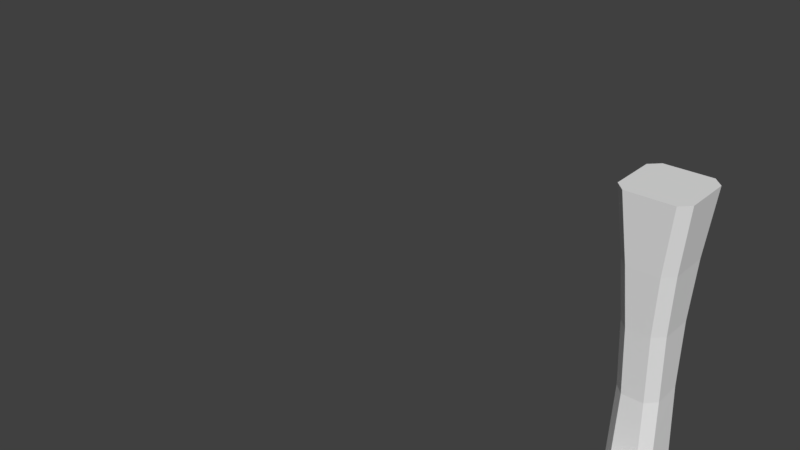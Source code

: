 # Source: catpaw.blend  (saved by Blender 2.79.0; exported with 4.5.12 LTS)
import bpy
from mathutils import Matrix  # noqa: F401  (used for matrix-valued properties, if any)

bpy.ops.wm.read_factory_settings(use_empty=True)
scene = bpy.context.scene
scene.name = 'Scene'

# ---- collections
col_collection_1 = bpy.data.collections.new('Collection 1'); scene.collection.children.link(col_collection_1)

# ---- materials (node trees are filled in below, after node groups)
mat_material = bpy.data.materials.new('Material')
mat_material.alpha_threshold = 0.0
mat_material.roughness = 0.5
mat_material.line_color = (0.0, 0.0, 0.0, 1.0)

# ---- material node trees

# ---- world
world_world = bpy.data.worlds.new('World'); scene.world = world_world
world_world.color = (0.05088, 0.05088, 0.05088)
world_world.use_sun_shadow = False
world_world.sun_shadow_jitter_overblur = 0.0
world_world.cycles.sampling_method = 'MANUAL'

# ---- meshes
me_plane = bpy.data.meshes.new('Plane')
me_plane.from_pydata([(-0.8171, -0.8856, -10.32), (0.8171, -0.8856, -10.32), (-1.118, -0.7935, 0.0), (-0.7927, -1.118, -3.725e-09), (0.7927, -1.118, 0.0), (1.118, -0.7935, 1.863e-09), (-0.7927, 1.118, 0.0), (-1.118, 0.7938, 1.863e-09), (1.118, 0.7938, 0.0), (0.7927, 1.118, 0.0), (-0.866, -0.677, -2.256), (-0.5405, -1.002, -2.256), (0.5405, -1.002, -2.256), (0.866, -0.677, -2.256), (-0.5405, 1.002, -2.256), (-0.866, 0.6773, -2.256), (0.866, 0.6773, -2.256), (0.5405, 1.002, -2.256), (-0.7262, -0.5476, -4.287), (-0.4007, -0.8726, -4.281), (0.4007, -0.8726, -4.281), (0.7262, -0.5476, -4.287), (-0.4007, 0.9384, -4.314), (-0.7262, 0.6142, -4.308), (0.7262, 0.6142, -4.308), (0.4007, 0.9384, -4.314), (-0.694, -0.4295, -6.579), (-0.3686, -0.7539, -6.585), (0.3686, -0.7539, -6.585), (0.694, -0.4295, -6.579), (-0.3686, 0.8856, -6.553), (-0.694, 0.5611, -6.559), (0.694, 0.5611, -6.559), (0.3686, 0.8856, -6.553), (-0.7707, -0.576, -9.22), (-0.4343, -0.8856, -8.96), (0.4343, -0.8856, -8.96), (0.7707, -0.576, -9.22), (-0.4343, 0.8856, -8.96), (-0.7597, 0.5611, -8.96), (0.7597, 0.5611, -8.96), (0.4343, 0.8856, -8.96), (-0.4343, -2.647, -9.372), (-0.7805, -2.879, -9.703), (0.7805, -2.879, -9.703), (0.4343, -2.647, -9.372), (0.3846, -0.8132, -5.433), (0.7101, -0.4886, -5.433), (0.3847, 0.912, -5.433), (0.7101, 0.5877, -5.433), (-0.3847, 0.912, -5.433), (-0.7101, 0.5877, -5.433), (-0.3846, -0.8132, -5.433), (-0.7101, -0.4886, -5.433), (-0.4706, 0.97, -3.285), (-0.7961, 0.6458, -3.282), (0.4706, 0.97, -3.285), (0.7961, 0.6458, -3.282), (0.4706, -0.9371, -3.269), (0.7961, -0.6123, -3.271), (-0.4706, -0.9371, -3.269), (-0.7961, -0.6123, -3.271), (-0.6666, 1.06, -1.128), (-0.9921, 0.7355, -1.128), (0.6666, 1.06, -1.128), (0.9921, 0.7355, -1.128), (0.6666, -1.06, -1.128), (0.9921, -0.7353, -1.128), (-0.6666, -1.06, -1.128), (-0.9921, -0.7353, -1.128), (0.7269, 0.5611, -7.76), (0.4014, 0.8856, -7.756), (-0.7269, 0.5611, -7.76), (-0.4014, 0.8856, -7.756), (-0.7323, -0.5028, -7.9), (-0.4014, -0.8197, -7.773), (0.7323, -0.5028, -7.9), (0.4014, -0.8197, -7.773), (-0.8171, -2.285, -10.32), (-0.8171, -1.395, -10.32), (0.8171, -1.395, -10.32), (0.8171, -2.285, -10.32), (-0.7734, -1.167, -9.358), (-0.7777, -2.109, -9.578), (-0.4343, -2.211, -9.21), (-0.4343, -1.269, -8.99), (0.7777, -2.109, -9.578), (0.7734, -1.167, -9.358), (0.4343, -1.269, -8.99), (0.4343, -2.211, -9.21), (-0.8171, -2.529, -10.32), (-0.7907, -2.905, -9.873), (0.7907, -2.905, -9.873), (0.8171, -2.529, -10.32), (-0.7984, 0.5611, -9.881), (-0.8171, -0.06627, -10.32), (-0.308, 0.4413, -10.32), (-0.473, 0.8856, -9.881), (0.308, 0.4413, -10.32), (0.473, 0.8856, -9.881), (0.8171, -0.06627, -10.32), (0.7984, 0.5611, -9.881), (-0.8039, -2.811, -10.15), (0.8039, -2.811, -10.15), (0.8077, 0.3703, -10.16), (0.3905, 0.7863, -10.16), (-0.3905, 0.7863, -10.16), (-0.8077, 0.3703, -10.16)], [], [(68, 11, 12, 66), (53, 51, 31, 26), (55, 23, 18, 61), (67, 13, 16, 65), (64, 17, 14, 62), (2, 3, 4, 5, 8, 9, 6, 7), (50, 48, 33, 30), (59, 21, 24, 57), (56, 25, 22, 54), (60, 19, 20, 58), (0, 95, 96, 98, 100, 1), (46, 52, 27, 28), (74, 72, 39, 34), (49, 47, 29, 32), (70, 76, 37, 40), (73, 71, 41, 38), (77, 75, 35, 36), (44, 45, 42, 43), (83, 43, 42, 84), (0, 1, 80, 79), (38, 41, 99, 97), (87, 37, 36, 88), (99, 41, 40, 101), (34, 0, 79, 82), (62, 14, 15, 63), (64, 9, 8, 65), (66, 12, 13, 67), (68, 3, 2, 69), (54, 22, 23, 55), (56, 17, 16, 57), (58, 20, 21, 59), (60, 11, 10, 61), (46, 28, 29, 47), (48, 25, 24, 49), (50, 30, 31, 51), (52, 19, 18, 53), (70, 40, 41, 71), (72, 31, 30, 73), (74, 34, 35, 75), (76, 29, 28, 77), (40, 37, 1, 100, 104, 101), (34, 39, 94, 107, 95, 0), (34, 82, 85, 35), (44, 86, 89, 45), (63, 15, 10, 69), (27, 52, 53, 26), (22, 50, 51, 23), (33, 48, 49, 32), (20, 46, 47, 21), (24, 21, 47, 49), (20, 19, 52, 46), (22, 25, 48, 50), (18, 23, 51, 53), (19, 60, 61, 18), (12, 58, 59, 13), (25, 56, 57, 24), (14, 54, 55, 15), (11, 60, 58, 12), (17, 56, 54, 14), (13, 59, 57, 16), (15, 55, 61, 10), (7, 63, 69, 2), (11, 68, 69, 10), (4, 66, 67, 5), (17, 64, 65, 16), (6, 62, 63, 7), (9, 64, 62, 6), (5, 67, 65, 8), (3, 68, 66, 4), (37, 76, 77, 36), (26, 74, 75, 27), (39, 72, 73, 38), (32, 70, 71, 33), (28, 27, 75, 77), (30, 33, 71, 73), (32, 29, 76, 70), (26, 31, 72, 74), (36, 35, 85, 88), (1, 37, 87, 80), (89, 84, 42, 45), (78, 81, 93, 90), (38, 97, 94, 39), (87, 88, 89, 86), (83, 84, 85, 82), (81, 78, 79, 80), (84, 89, 88, 85), (78, 83, 82, 79), (86, 81, 80, 87), (81, 86, 44, 92, 103, 93), (83, 78, 90, 102, 91, 43), (102, 103, 92, 91), (104, 105, 99, 101), (106, 107, 94, 97), (105, 106, 97, 99), (92, 44, 43, 91), (90, 93, 103, 102), (98, 96, 106, 105), (96, 95, 107, 106), (100, 98, 105, 104)])
me_plane.materials.append(mat_material)
me_plane.use_remesh_preserve_volume = False
me_plane.use_remesh_preserve_attributes = False
me_plane.use_mirror_vertex_groups = False
me_plane.update()
arm_armature_001 = bpy.data.armatures.new('Armature.001')  # bones are not reproduced

# ---- objects
ob_armature = bpy.data.objects.new('Armature', arm_armature_001)
ob_plane = bpy.data.objects.new('Plane', me_plane)

# ---- transforms, parenting, visibility, modifiers, constraints
ob_armature.location = (0.0, 0.0, 0.0)
ob_armature.show_in_front = True
ob_armature.lineart.crease_threshold = 0.0
ob_plane.parent = ob_armature
ob_plane.location = (0.0, 0.0, 0.0)
ob_plane.lineart.crease_threshold = 0.0
_vg = ob_plane.vertex_groups.new(name='Bone')
for _i, _w in zip([2, 3, 4, 5, 6, 7, 8, 9, 10, 11, 12, 13, 14, 15, 16, 17, 54, 55, 56, 57, 58, 59, 60, 61, 62, 63, 64, 65, 66, 67, 68, 69], [0.9461, 0.9497, 0.9447, 0.9479, 0.9446, 0.9479, 0.946, 0.9496, 0.1522, 0.1544, 0.1521, 0.1518, 0.1512, 0.1517, 0.151, 0.1535, 0.005548, 0.005106, 0.006559, 0.004921, 0.006012, 0.004767, 0.006959, 0.00476, 0.8358, 0.8362, 0.8342, 0.8364, 0.836, 0.8362, 0.8344, 0.8366]): _vg.add([_i], _w, 'REPLACE')
_vg = ob_plane.vertex_groups.new(name='Bone.001')
for _i, _w in zip([2, 3, 4, 5, 6, 7, 8, 9, 10, 11, 12, 13, 14, 15, 16, 17, 54, 55, 56, 57, 58, 59, 60, 61, 62, 63, 64, 65, 66, 67, 68, 69], [0.03788, 0.03196, 0.04024, 0.03495, 0.04036, 0.03502, 0.03809, 0.03216, 0.6913, 0.6867, 0.6917, 0.6921, 0.6933, 0.6928, 0.6942, 0.6887, 0.1269, 0.1258, 0.1279, 0.1255, 0.1272, 0.1247, 0.1277, 0.124, 0.134, 0.1337, 0.1352, 0.1336, 0.1338, 0.1336, 0.1348, 0.1332]): _vg.add([_i], _w, 'REPLACE')
_vg = ob_plane.vertex_groups.new(name='Bone.002')
for _i, _w in zip([10, 11, 12, 13, 14, 15, 16, 17, 18, 19, 20, 21, 22, 23, 24, 25, 54, 55, 56, 57, 58, 59, 60, 61], [0.1219, 0.1269, 0.1251, 0.1218, 0.06021, 0.0913, 0.09184, 0.061, 0.0652, 0.09447, 0.09351, 0.06626, 0.02006, 0.06819, 0.07359, 0.04314, 0.2123, 0.5513, 0.2186, 0.555, 0.6873, 0.6781, 0.6851, 0.6799]): _vg.add([_i], _w, 'REPLACE')
_vg = ob_plane.vertex_groups.new(name='Bone.003')
for _i, _w in zip([14, 15, 16, 17, 18, 19, 20, 21, 22, 23, 24, 25, 46, 47, 48, 49, 50, 51, 52, 53, 54, 55, 56, 57, 58, 59, 60, 61], [0.0855, 0.05489, 0.05564, 0.08897, 0.4901, 0.6491, 0.6545, 0.4947, 0.5506, 0.6751, 0.7203, 0.7271, 0.06594, 0.03295, 0.06476, 0.08057, 0.0555, 0.07435, 0.06501, 0.03219, 0.5754, 0.247, 0.5852, 0.2552, 0.1102, 0.1084, 0.1103, 0.1065]): _vg.add([_i], _w, 'REPLACE')
_vg = ob_plane.vertex_groups.new(name='Bone.004')
for _i, _w in zip([18, 19, 20, 21, 22, 23, 24, 25, 26, 27, 28, 29, 30, 31, 32, 33, 46, 47, 48, 49, 50, 51, 52, 53, 54, 55, 56, 58, 59, 60, 61], [0.3933, 0.2019, 0.1985, 0.3857, 0.335, 0.1518, 0.09299, 0.1197, 0.005623, 0.02424, 0.02324, 0.005067, 0.03339, 0.005401, 0.004026, 0.0317, 0.6828, 0.4809, 0.3635, 0.1683, 0.3744, 0.1758, 0.6854, 0.4807, 0.04119, 0.02132, 0.001498, 0.03262, 0.05453, 0.03474, 0.05551]): _vg.add([_i], _w, 'REPLACE')
_vg = ob_plane.vertex_groups.new(name='Bone.005')
for _i, _w in zip([18, 19, 20, 21, 22, 23, 24, 25, 26, 27, 28, 29, 30, 31, 32, 33, 46, 47, 48, 49, 50, 51, 52, 53, 70, 71, 72, 73, 74, 75, 76, 77], [0.01679, 0.00589, 0.004529, 0.02033, 0.06021, 0.08124, 0.08732, 0.08076, 0.4983, 0.4658, 0.4664, 0.5005, 0.821, 0.8041, 0.8018, 0.82, 0.1924, 0.4393, 0.5517, 0.7205, 0.5511, 0.7204, 0.1908, 0.4394, 0.09194, 0.09837, 0.09042, 0.09758, 0.0393, 0.05787, 0.03652, 0.05696]): _vg.add([_i], _w, 'REPLACE')
_vg = ob_plane.vertex_groups.new(name='Bone.006')
for _i, _w in zip([26, 27, 28, 29, 30, 31, 32, 33, 38, 39, 40, 41, 46, 47, 52, 53, 70, 71, 72, 73, 74, 75, 76, 77, 94, 97, 99, 101, 104, 105, 106, 107], [0.4337, 0.4454, 0.445, 0.4295, 0.109, 0.1356, 0.1437, 0.111, 0.08454, 0.07192, 0.0816, 0.08765, 0.03586, 0.007701, 0.03604, 0.008787, 0.6894, 0.7454, 0.7078, 0.7507, 0.1166, 0.08209, 0.1341, 0.08889, 0.02341, 0.02752, 0.02853, 0.02656, 0.01328, 0.01426, 0.01376, 0.0117]): _vg.add([_i], _w, 'REPLACE')
_vg = ob_plane.vertex_groups.new(name='Bone.007')
for _i, _w in zip([26, 27, 28, 29, 34, 35, 36, 37, 38, 39, 40, 41, 70, 71, 72, 73, 74, 75, 76, 77, 82, 85, 87, 88, 94, 95, 96, 97, 98, 99, 100, 101, 104, 105, 106, 107], [0.01601, 0.03552, 0.03575, 0.01937, 0.1091, 0.1153, 0.1322, 0.15, 0.7839, 0.7475, 0.7153, 0.773, 0.1982, 0.1343, 0.1706, 0.1274, 0.7472, 0.7721, 0.7254, 0.7618, 0.02031, 0.04074, 0.03136, 0.04843, 0.3422, 0.08302, 0.1373, 0.38, 0.1404, 0.3695, 0.09601, 0.3472, 0.2216, 0.2549, 0.2586, 0.2126]): _vg.add([_i], _w, 'REPLACE')
_vg = ob_plane.vertex_groups.new(name='Bone.008')
for _i, _w in zip([0, 1, 34, 35, 36, 37, 38, 39, 40, 41, 74, 75, 76, 77, 79, 80, 82, 83, 84, 85, 86, 87, 88, 89, 94, 95, 96, 97, 98, 99, 100, 101, 104, 105, 106, 107], [0.135, 0.1263, 0.7095, 0.6302, 0.6092, 0.6491, 0.09978, 0.138, 0.1666, 0.1088, 0.06731, 0.06131, 0.07171, 0.06264, 0.03275, 0.04941, 0.216, 0.02387, 0.02063, 0.2435, 0.00343, 0.1864, 0.2309, 0.01288, 0.4963, 0.4375, 0.5673, 0.4851, 0.5533, 0.496, 0.393, 0.457, 0.425, 0.5247, 0.5262, 0.4669]): _vg.add([_i], _w, 'REPLACE')
_vg = ob_plane.vertex_groups.new(name='Bone.009')
for _i, _w in zip([0, 1, 34, 35, 36, 37, 39, 42, 43, 44, 45, 77, 78, 79, 80, 81, 82, 83, 84, 85, 86, 87, 88, 89, 90, 91, 92, 93, 94, 95, 96, 97, 98, 99, 100, 101, 102, 103, 104, 105, 106, 107], [0.8375, 0.8581, 0.1657, 0.2333, 0.2377, 0.1909, 0.01385, 0.9836, 0.9885, 0.9898, 0.9824, 0.0002988, 0.9923, 0.9499, 0.9427, 0.9858, 0.7435, 0.9558, 0.957, 0.703, 0.9672, 0.7688, 0.7125, 0.9611, 0.9932, 0.9903, 0.9904, 0.988, 0.117, 0.4576, 0.2744, 0.08177, 0.285, 0.08114, 0.492, 0.1428, 0.9917, 0.9892, 0.3174, 0.183, 0.1781, 0.2873]): _vg.add([_i], _w, 'REPLACE')
_m = ob_plane.modifiers.new('Triangulate', 'TRIANGULATE')
_m.quad_method = 'FIXED'
_m = ob_plane.modifiers.new('Armature', 'ARMATURE')
_m.object = ob_armature

# ---- collection membership
col_collection_1.objects.link(ob_armature)
col_collection_1.objects.link(ob_plane)

# ---- scene / render settings (as saved in the file)
scene.frame_start = 1; scene.frame_end = 40; scene.frame_set(40)
scene.render.engine = 'CYCLES'
scene.render.resolution_percentage = 50
scene.render.dither_intensity = 0.0
scene.cycles.use_denoising = False
scene.cycles.samples = 128
scene.cycles.sampling_pattern = 'TABULATED_SOBOL'
scene.cycles.use_adaptive_sampling = False
scene.cycles.use_light_tree = False
scene.cycles.blur_glossy = 0.0
scene.cycles.sample_clamp_indirect = 0.0
scene.view_settings.view_transform = 'Standard'
bpy.context.view_layer.update()

# ---- added for rendering (the .blend has no active camera and no usable light): camera, sun
cam_auto = bpy.data.cameras.new('AutoCamera')
cam_auto.lens = 50.0
cam_auto.sensor_width = 36.0
cam_auto.clip_end = 1000.0
ob_auto_camera = bpy.data.objects.new('AutoCamera', cam_auto)
scene.collection.objects.link(ob_auto_camera)
ob_auto_camera.location = (11.7218, -25.3269, 12.5767)
ob_auto_camera.rotation_euler = (1.09748, -7.21219e-08, 0.694738)
scene.camera = ob_auto_camera
light_auto_sun = bpy.data.lights.new('AutoSun', 'SUN')
light_auto_sun.energy = 3.0
light_auto_sun.angle = 0.0523599
ob_auto_sun = bpy.data.objects.new('AutoSun', light_auto_sun)
scene.collection.objects.link(ob_auto_sun)
ob_auto_sun.rotation_euler = (0.872665, 0.174533, 0.523599)
bpy.context.view_layer.update()

